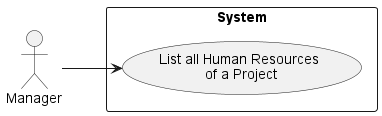

The diagram above was rendered by PlantUML. Its source (embedded in the PNG):
@startuml


actor "Manager"

left to right direction
rectangle "System"{

    "Manager" --> (List all Human Resources\n of a Project)

}

@enduml